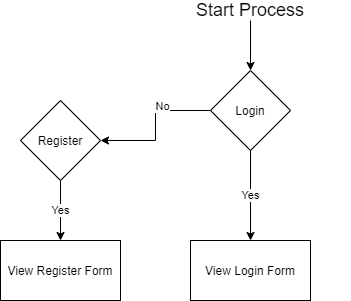

The diagram above was exported from draw.io. Its source (the exported page's mxGraphModel, read from the mxfile embedded in the PNG):
<mxGraphModel dx="1422" dy="834" grid="1" gridSize="10" guides="1" tooltips="1" connect="1" arrows="1" fold="1" page="1" pageScale="1" pageWidth="827" pageHeight="1169" math="0" shadow="0">
  <root>
    <mxCell id="0" />
    <mxCell id="1" parent="0" />
    <mxCell id="-Fs1bHIgq23tnie_1iYR-5" value="" style="edgeStyle=orthogonalEdgeStyle;rounded=0;orthogonalLoop=1;jettySize=auto;html=1;" edge="1" parent="1" source="-Fs1bHIgq23tnie_1iYR-3" target="-Fs1bHIgq23tnie_1iYR-4">
      <mxGeometry relative="1" as="geometry" />
    </mxCell>
    <mxCell id="-Fs1bHIgq23tnie_1iYR-3" value="&lt;font style=&quot;font-size: 18px&quot;&gt;Start Process&lt;/font&gt;" style="text;html=1;strokeColor=none;fillColor=none;align=center;verticalAlign=middle;whiteSpace=wrap;rounded=0;" vertex="1" parent="1">
      <mxGeometry x="340" y="300" width="200" height="20" as="geometry" />
    </mxCell>
    <mxCell id="-Fs1bHIgq23tnie_1iYR-7" value="" style="edgeStyle=orthogonalEdgeStyle;rounded=0;orthogonalLoop=1;jettySize=auto;html=1;" edge="1" parent="1" source="-Fs1bHIgq23tnie_1iYR-4" target="-Fs1bHIgq23tnie_1iYR-6">
      <mxGeometry relative="1" as="geometry" />
    </mxCell>
    <mxCell id="-Fs1bHIgq23tnie_1iYR-8" value="No" style="edgeLabel;html=1;align=center;verticalAlign=middle;resizable=0;points=[];" vertex="1" connectable="0" parent="-Fs1bHIgq23tnie_1iYR-7">
      <mxGeometry x="-0.3" y="-5" relative="1" as="geometry">
        <mxPoint as="offset" />
      </mxGeometry>
    </mxCell>
    <mxCell id="-Fs1bHIgq23tnie_1iYR-12" value="Yes" style="edgeStyle=orthogonalEdgeStyle;rounded=0;orthogonalLoop=1;jettySize=auto;html=1;" edge="1" parent="1" source="-Fs1bHIgq23tnie_1iYR-4" target="-Fs1bHIgq23tnie_1iYR-11">
      <mxGeometry relative="1" as="geometry" />
    </mxCell>
    <mxCell id="-Fs1bHIgq23tnie_1iYR-4" value="Login" style="rhombus;whiteSpace=wrap;html=1;" vertex="1" parent="1">
      <mxGeometry x="400" y="370" width="80" height="80" as="geometry" />
    </mxCell>
    <mxCell id="-Fs1bHIgq23tnie_1iYR-10" value="Yes" style="edgeStyle=orthogonalEdgeStyle;rounded=0;orthogonalLoop=1;jettySize=auto;html=1;" edge="1" parent="1" source="-Fs1bHIgq23tnie_1iYR-6" target="-Fs1bHIgq23tnie_1iYR-9">
      <mxGeometry relative="1" as="geometry" />
    </mxCell>
    <mxCell id="-Fs1bHIgq23tnie_1iYR-6" value="Register" style="rhombus;whiteSpace=wrap;html=1;" vertex="1" parent="1">
      <mxGeometry x="210" y="400" width="80" height="80" as="geometry" />
    </mxCell>
    <mxCell id="-Fs1bHIgq23tnie_1iYR-9" value="View Register Form" style="whiteSpace=wrap;html=1;" vertex="1" parent="1">
      <mxGeometry x="190" y="540" width="120" height="60" as="geometry" />
    </mxCell>
    <mxCell id="-Fs1bHIgq23tnie_1iYR-11" value="View Login Form" style="whiteSpace=wrap;html=1;" vertex="1" parent="1">
      <mxGeometry x="380" y="540" width="120" height="60" as="geometry" />
    </mxCell>
  </root>
</mxGraphModel>